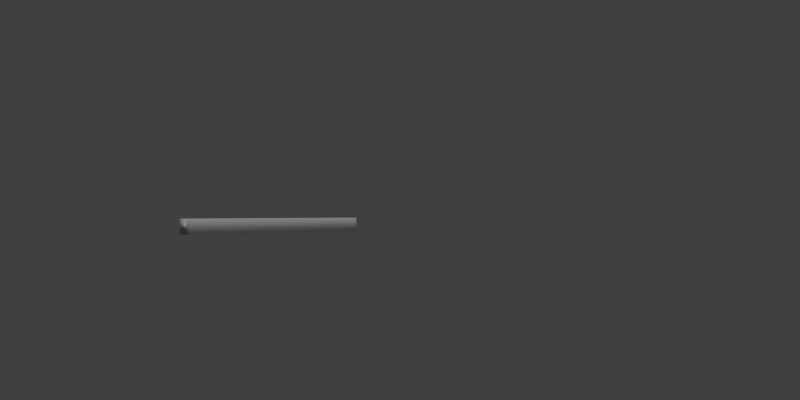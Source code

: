 # Source: Woodcutters_hut2.blend  (saved by Blender 2.59.0; exported with 4.5.12 LTS)
import bpy
from mathutils import Matrix  # noqa: F401  (used for matrix-valued properties, if any)

bpy.ops.wm.read_factory_settings(use_empty=True)
scene = bpy.context.scene
scene.name = 'Scene'

# ---- collections
col_collection_1 = bpy.data.collections.new('Collection 1'); scene.collection.children.link(col_collection_1)

# ---- materials (node trees are filled in below, after node groups)
mat_plank = bpy.data.materials.new('plank')
mat_plank.alpha_threshold = 0.0
mat_plank.use_transparent_shadow = False
mat_plank.roughness = 0.5
mat_plank.line_color = (0.0, 0.0, 0.0, 1.0)
mat_plank_end = bpy.data.materials.new('plank-end')
mat_plank_end.alpha_threshold = 0.0
mat_plank_end.use_transparent_shadow = False
mat_plank_end.roughness = 0.5
mat_plank_end.line_color = (0.0, 0.0, 0.0, 1.0)

# ---- material node trees

# ---- world
world_world = bpy.data.worlds.new('World'); scene.world = world_world
world_world.color = (0.05088, 0.05088, 0.05088)
world_world.use_sun_shadow = False
world_world.sun_shadow_jitter_overblur = 0.0
world_world.cycles.sampling_method = 'MANUAL'
world_world.cycles.sample_map_resolution = 256

# ---- cameras
cam_camera = bpy.data.cameras.new('Camera')
cam_camera.clip_end = 100.0
cam_camera.lens = 35.0
cam_camera.ortho_scale = 7.314
cam_camera.dof.focus_distance = 0.0
cam_camera.dof.aperture_fstop = 128.0

# ---- lights
light_lamp = bpy.data.lights.new('Lamp', 'SUN')
light_lamp.transmission_factor = 0.0
light_lamp.cutoff_distance = 30.0
light_lamp.angle = 1.571
light_lamp.energy = 1.0
light_lamp.shadow_buffer_clip_start = 1.001
light_lamp.shadow_soft_size = 1.0
light_lamp.shadow_cascade_max_distance = 1000.0
light_lamp.cycles.use_multiple_importance_sampling = False

# ---- meshes
me_cube_001 = bpy.data.meshes.new('Cube.001')
me_cube_001.from_pydata([(1.0, 1.0, -1.0), (1.0, -1.0, -1.0), (-1.0, -1.0, -1.0), (-1.0, 1.0, -1.0), (1.0, 1.0, 1.0), (1.0, -1.0, 1.0), (-1.0, -1.0, 1.0), (-1.0, 1.0, 1.0)], [], [(0, 1, 2, 3), (4, 7, 6, 5), (0, 4, 5, 1), (1, 5, 6, 2), (2, 6, 7, 3), (4, 0, 3, 7)])
me_cube_001.polygons.foreach_set('use_smooth', [True] * 6)
me_cube_001.polygons.foreach_set('material_index', [0, 0, 1, 0, 1, 0])
_uv = me_cube_001.uv_layers.new(name='UVTex')
_uv.uv.foreach_set('vector', [1.0, 0.2805, 8.941e-08, 0.2805, 0.0, 0.08052, 1.0, 0.08052, 1.0, 0.4763, 5.96e-08, 0.4763, 0.0, 0.6763, 1.0, 0.6763, 0.0, 0.35, 1.0, 0.35, 1.0, 0.65, 0.0, 0.65, 1.0, 0.6813, 1.0, 0.8813, 0.0, 0.8813, 0.0, 0.6813, 0.0, 0.35, 1.0, 0.35, 1.0, 0.65, 0.0, 0.65, 0.9952, 0.2808, 0.9952, 0.4808, -0.004768, 0.4808, -0.004768, 0.2808])
me_cube_001.materials.append(mat_plank)
me_cube_001.materials.append(mat_plank_end)
me_cube_001.use_remesh_preserve_volume = False
me_cube_001.use_remesh_preserve_attributes = False
me_cube_001.use_mirror_vertex_groups = False
me_cube_001.update()

# ---- objects
ob_plank_001 = bpy.data.objects.new('Plank.001', me_cube_001)
ob_lamp = bpy.data.objects.new('Lamp', light_lamp)
ob_camera = bpy.data.objects.new('Camera', cam_camera)

# ---- transforms, parenting, visibility, modifiers, constraints
ob_plank_001.location = (0.5, -1.0, 1.0)
ob_plank_001.scale = (1.5, 0.1, 0.1)
ob_plank_001.lineart.crease_threshold = 0.0
ob_lamp.location = (7.076, 7.005, 1.904)
ob_lamp.rotation_euler = (0.6503, 0.05522, 1.866)
ob_lamp.lock_rotations_4d = False
ob_lamp.empty_display_type = 'ARROWS'
ob_lamp.color = (0.0, 0.0, 0.0, 0.0)
ob_lamp.lineart.crease_threshold = 0.0
ob_camera.location = (7.624, 7.4, 1.166)
ob_camera.rotation_euler = (1.588, -1.298e-05, 2.281)
ob_camera.scale = (1.0, 1.0, 1.0)
ob_camera.lock_rotations_4d = False
ob_camera.empty_display_type = 'ARROWS'
ob_camera.color = (0.0, 0.0, 0.0, 0.0)
ob_camera.display_type = 'WIRE'
ob_camera.lineart.crease_threshold = 0.0

# ---- collection membership
col_collection_1.objects.link(ob_plank_001)
col_collection_1.objects.link(ob_lamp)
col_collection_1.objects.link(ob_camera)

# ---- scene / render settings (as saved in the file)
scene.camera = ob_camera
scene.frame_start = 1; scene.frame_end = 250; scene.frame_set(1)
scene.render.engine = 'BLENDER_EEVEE_NEXT'
scene.render.image_settings.color_mode = 'RGB'
scene.render.image_settings.compression = 90
scene.render.resolution_x = 4000
scene.render.resolution_y = 2000
scene.render.resolution_percentage = 50
scene.render.dither_intensity = 0.0
scene.render.bake_margin = 2
scene.render.bake_bias = 0.0
scene.cycles.use_denoising = False
scene.cycles.samples = 10
scene.cycles.sampling_pattern = 'TABULATED_SOBOL'
scene.cycles.light_sampling_threshold = 0.0
scene.cycles.use_adaptive_sampling = False
scene.cycles.use_light_tree = False
scene.cycles.blur_glossy = 0.0
scene.cycles.volume_bounces = 1
scene.cycles.pixel_filter_type = 'GAUSSIAN'
scene.cycles.sample_clamp_indirect = 0.0
scene.view_settings.view_transform = 'Standard'
bpy.context.view_layer.update()
